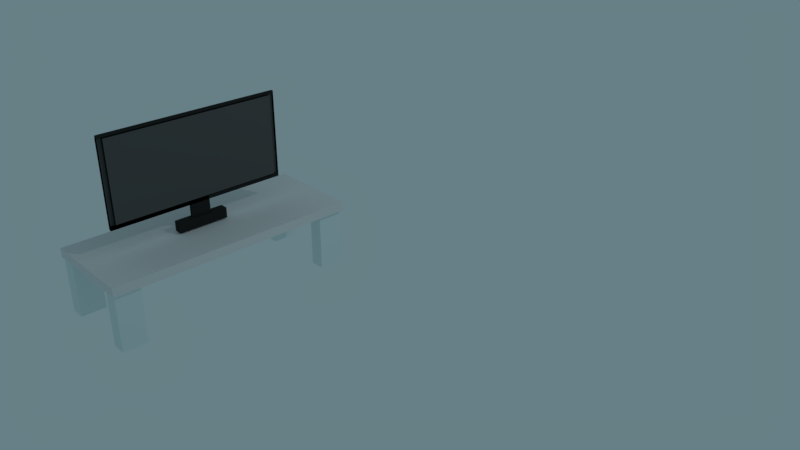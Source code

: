 # Source: UVforTV21.blend  (saved by Blender 2.79.0; exported with 4.5.12 LTS)
import bpy
from mathutils import Matrix  # noqa: F401  (used for matrix-valued properties, if any)

bpy.ops.wm.read_factory_settings(use_empty=True)
scene = bpy.context.scene
scene.name = 'Scene'

# ---- collections
col_collection_1 = bpy.data.collections.new('Collection 1'); scene.collection.children.link(col_collection_1)

# ---- materials (node trees are filled in below, after node groups)
mat_ousidetv = bpy.data.materials.new('oUSIDETV')
mat_ousidetv.alpha_threshold = 0.0
mat_ousidetv.roughness = 0.5
mat_screentv = bpy.data.materials.new('ScreenTv')
mat_screentv.alpha_threshold = 0.0
mat_screentv.roughness = 0.5
mat_material_007 = bpy.data.materials.new('Material.007')
mat_material_007.alpha_threshold = 0.0
mat_material_007.roughness = 0.5
mat_material_008 = bpy.data.materials.new('Material.008')
mat_material_008.alpha_threshold = 0.0
mat_material_008.roughness = 0.5

# ---- material node trees
mat_ousidetv.use_nodes = True; mat_ousidetv.node_tree.nodes.clear()
_N = mat_ousidetv.node_tree.nodes; _L = mat_ousidetv.node_tree.links
n0 = _N.new('ShaderNodeOutputMaterial'); n0.name = 'Material Output'; n0.location = (300, 300)
n1 = _N.new('ShaderNodeBsdfDiffuse'); n1.name = 'Diffuse BSDF'; n1.location = (10, 300)
n1.inputs[0].default_value = (0.02539, 0.02539, 0.02539, 1.0)
_L.new(n1.outputs[0], n0.inputs[0])
n0.is_active_output = True
mat_screentv.use_nodes = True; mat_screentv.node_tree.nodes.clear()
_N = mat_screentv.node_tree.nodes; _L = mat_screentv.node_tree.links
n0 = _N.new('ShaderNodeOutputMaterial'); n0.name = 'Material Output'; n0.location = (300, 300)
n1 = _N.new('ShaderNodeBsdfDiffuse'); n1.name = 'Diffuse BSDF'; n1.location = (10, 300)
n1.inputs[0].default_value = (0.1025, 0.1025, 0.1025, 1.0)
_L.new(n1.outputs[0], n0.inputs[0])
n0.is_active_output = True
mat_material_007.use_nodes = True; mat_material_007.node_tree.nodes.clear()
_N = mat_material_007.node_tree.nodes; _L = mat_material_007.node_tree.links
n0 = _N.new('ShaderNodeOutputMaterial'); n0.name = 'Material Output'; n0.location = (300, 300)
n1 = _N.new('ShaderNodeBsdfDiffuse'); n1.name = 'Diffuse BSDF'; n1.location = (10, 300)
_L.new(n1.outputs[0], n0.inputs[0])
n0.is_active_output = True
mat_material_008.use_nodes = True; mat_material_008.node_tree.nodes.clear()
_N = mat_material_008.node_tree.nodes; _L = mat_material_008.node_tree.links
n0 = _N.new('ShaderNodeOutputMaterial'); n0.name = 'Material Output'; n0.location = (300, 300)
n1 = _N.new('ShaderNodeBsdfDiffuse'); n1.name = 'Diffuse BSDF'; n1.location = (10, 300)
n1.inputs[0].default_value = (0.7799, 0.8829, 0.8829, 1.0)
_L.new(n1.outputs[0], n0.inputs[0])
n0.is_active_output = True

# ---- world
world_world = bpy.data.worlds.new('World'); scene.world = world_world
world_world.color = (0.1357, 0.2137, 0.2396)
world_world.use_sun_shadow = False
world_world.sun_shadow_jitter_overblur = 0.0
world_world.cycles.sampling_method = 'MANUAL'

# ---- cameras
cam_camera = bpy.data.cameras.new('Camera')
cam_camera.clip_end = 100.0
cam_camera.lens = 35.0
cam_camera.sensor_width = 32.0
cam_camera.sensor_height = 18.0
cam_camera.ortho_scale = 7.314
cam_camera.dof.focus_distance = 0.0

# ---- lights
light_lamp = bpy.data.lights.new('Lamp', 'POINT')
light_lamp.transmission_factor = 0.0
light_lamp.cutoff_distance = 30.0
light_lamp.energy = 100.0
light_lamp.shadow_buffer_clip_start = 1.001
light_lamp.shadow_soft_size = 0.1
light_lamp.shadow_maximum_resolution = 0.006
light_lamp.use_absolute_resolution = True

# ---- meshes
me_cube_011 = bpy.data.meshes.new('Cube.011')
me_cube_011.from_pydata([(-1.0, -1.0, -1.0), (-1.0, -1.0, 1.0), (-1.0, 1.0, -1.0), (-1.0, 1.0, 1.0), (1.0, -1.0, -1.0), (1.0, -1.0, 1.0), (1.0, 1.0, -1.0), (1.0, 1.0, 1.0), (-0.3862, -0.3862, 1.0), (-0.3862, 0.3862, 1.0), (0.3862, 0.3862, 1.0), (0.3862, -0.3862, 1.0), (-0.3862, -0.3862, 4.284), (-0.3862, 0.3862, 4.284), (0.3862, 0.3862, 4.284), (0.3862, -0.3862, 4.284), (-0.3862, -3.323, 4.483), (-0.3862, 3.323, 4.483), (0.3862, 3.522, 4.284), (0.3862, -3.522, 4.284), (-0.3862, -3.323, 20.06), (-0.3862, 3.323, 20.06), (0.3862, 3.522, 20.26), (0.3862, -3.522, 20.26), (-0.3862, -3.522, 4.284), (-0.3862, 3.522, 4.284), (-0.3862, -3.522, 20.26), (-0.3862, 3.522, 20.26), (0.5393, -3.323, 4.483), (0.5393, 3.323, 4.483), (0.5393, -3.323, 20.06), (0.5393, 3.323, 20.06), (-0.2582, 3.522, 4.284), (-0.2582, -3.522, 4.284), (-0.2582, 3.522, 20.26), (-0.2582, -3.522, 20.26), (0.3862, 3.522, 20.73), (0.3862, -3.522, 20.73), (-0.2582, 3.522, 20.73), (-0.2582, -3.522, 20.73), (-0.3862, 0.3862, 3.603), (0.3862, 0.3862, 3.603), (-0.3862, 3.522, 3.603), (0.3862, 3.522, 3.603), (0.3862, -3.522, 3.603), (-0.2582, 3.522, 3.603), (-0.2582, -3.522, 3.603)], [], [(0, 1, 3, 2), (2, 3, 7, 6), (6, 7, 5, 4), (4, 5, 1, 0), (2, 6, 4, 0), (5, 7, 10, 11), (8, 11, 15, 12), (3, 1, 8, 9), (1, 5, 11, 8), (7, 3, 9, 10), (25, 18, 43, 42), (10, 9, 13, 14), (11, 10, 14, 15), (9, 8, 12, 13), (18, 22, 34, 32), (15, 14, 18, 19), (13, 12, 24, 25), (12, 15, 19, 24), (22, 27, 26, 23), (16, 20, 30, 28), (24, 19, 23, 26), (18, 25, 27, 22), (16, 17, 25, 24), (21, 20, 26, 27), (20, 16, 24, 26), (17, 21, 27, 25), (29, 28, 30, 31), (17, 16, 28, 29), (21, 17, 29, 31), (20, 21, 31, 30), (33, 32, 34, 35), (23, 35, 39, 37), (18, 14, 41, 43), (23, 19, 33, 35), (36, 37, 39, 38), (34, 22, 36, 38), (22, 23, 37, 36), (35, 34, 38, 39), (41, 40, 42, 43), (44, 43, 45, 46), (32, 33, 46, 45), (33, 19, 44, 46), (18, 32, 45, 43), (14, 13, 40, 41), (13, 25, 42, 40), (19, 18, 43, 44)])
me_cube_011.polygons.foreach_set('material_index', [0, 0, 0, 0, 0, 0, 0, 0, 0, 0, 0, 0, 0, 0, 0, 0, 0, 0, 0, 0, 0, 0, 0, 0, 0, 0, 1, 0, 0, 0, 1, 0, 0, 0, 0, 0, 0, 0, 0, 0, 0, 0, 0, 0, 0, 0])
_uv = me_cube_011.uv_layers.new(name='UVMap')
_uv.uv.foreach_set('vector', [0.9999, 9.328e-05, 0.9449, 0.04798, 0.9327, 0.0618, 0.9603, 0.03565, 0.9603, 0.03565, 0.9327, 0.0618, 0.9251, 0.06508, 0.9482, 0.04505, 0.9482, 0.04505, 0.9251, 0.06508, 0.9296, 0.0581, 0.9592, 0.03441, 0.9592, 0.03441, 0.9296, 0.0581, 0.9449, 0.04798, 0.9999, 9.328e-05, 0.9603, 0.03565, 0.9482, 0.04505, 0.9592, 0.03441, 0.9999, 9.328e-05, 0.9296, 0.0581, 0.9251, 0.06508, 0.9038, 0.08393, 0.9053, 0.08141, 0.9089, 0.07878, 0.9053, 0.08141, 0.5921, 0.3596, 0.5816, 0.3663, 0.9327, 0.0618, 0.9449, 0.04798, 0.9089, 0.07878, 0.907, 0.08233, 0.9449, 0.04798, 0.9296, 0.0581, 0.9053, 0.08141, 0.9089, 0.07878, 0.9251, 0.06508, 0.9327, 0.0618, 0.907, 0.08233, 0.9038, 0.08393, 0.5442, 0.4204, 0.5497, 0.4499, 0.536, 0.4392, 0.5405, 0.4268, 0.9038, 0.08393, 0.907, 0.08233, 0.5903, 0.3588, 0.5708, 0.3647, 0.9053, 0.08141, 0.9038, 0.08393, 0.5708, 0.3647, 0.5921, 0.3596, 0.907, 0.08233, 0.9089, 0.07878, 0.5816, 0.3663, 0.5903, 0.3588, 0.5497, 0.4499, 0.1829, 0.8331, 0.2033, 0.8662, 0.5506, 0.4856, 0.5921, 0.3596, 0.5708, 0.3647, 0.5305, 0.4362, 0.5079, 0.406, 0.5903, 0.3588, 0.5816, 0.3663, 0.5132, 0.4284, 0.5442, 0.4204, 0.5816, 0.3663, 0.5921, 0.3596, 0.5079, 0.406, 0.5132, 0.4284, 0.1829, 0.8331, 0.1692, 0.8066, 0.1069, 0.83, 0.06654, 0.8297, 0.5269, 0.4701, 0.1567, 0.8314, 0.1979, 0.8262, 0.5312, 0.5027, 0.5132, 0.4284, 0.5079, 0.406, 0.06654, 0.8297, 0.1069, 0.83, 0.5497, 0.4499, 0.5442, 0.4204, 0.1692, 0.8066, 0.1829, 0.8331, 0.5269, 0.4701, 0.5002, 0.4164, 0.5442, 0.4204, 0.5132, 0.4284, 0.1498, 0.768, 0.1567, 0.8314, 0.1069, 0.83, 0.1692, 0.8066, 0.1567, 0.8314, 0.5269, 0.4701, 0.5132, 0.4284, 0.1069, 0.83, 0.5002, 0.4164, 0.1498, 0.768, 0.1692, 0.8066, 0.5442, 0.4204, 0.4643, 0.4197, 0.5312, 0.5027, 0.1979, 0.8262, 0.1408, 0.7384, 0.5002, 0.4164, 0.5269, 0.4701, 0.5312, 0.5027, 0.4643, 0.4197, 0.1498, 0.768, 0.5002, 0.4164, 0.4643, 0.4197, 0.1408, 0.7384, 0.1567, 0.8314, 0.1498, 0.768, 0.1408, 0.7384, 0.1979, 0.8262, 0.4556, 0.3973, 0.5506, 0.4856, 0.2033, 0.8662, 0.04977, 0.8215, 0.06654, 0.8297, 0.04977, 0.8215, 9.328e-05, 0.8704, 0.0321, 0.8404, 0.5305, 0.4362, 0.5708, 0.3647, 0.5742, 0.3694, 0.536, 0.4392, 0.06654, 0.8297, 0.5079, 0.406, 0.4556, 0.3973, 0.04977, 0.8215, 0.1928, 0.8404, 0.0321, 0.8404, 9.328e-05, 0.8704, 0.201, 0.8517, 0.2033, 0.8662, 0.1829, 0.8331, 0.1928, 0.8404, 0.201, 0.8517, 0.1829, 0.8331, 0.06654, 0.8297, 0.0321, 0.8404, 0.1928, 0.8404, 0.04977, 0.8215, 0.2033, 0.8662, 0.201, 0.8517, 9.328e-05, 0.8704, 0.5742, 0.3694, 0.5827, 0.3678, 0.5405, 0.4268, 0.536, 0.4392, 0.4901, 0.4135, 0.5352, 0.4468, 0.5372, 0.4675, 0.4715, 0.4105, 0.5506, 0.4856, 0.4556, 0.3973, 0.4715, 0.4105, 0.5372, 0.4675, 0.4556, 0.3973, 0.5079, 0.406, 0.4901, 0.4135, 0.4715, 0.4105, 0.5497, 0.4499, 0.5506, 0.4856, 0.5372, 0.4675, 0.5352, 0.4468, 0.5708, 0.3647, 0.5903, 0.3588, 0.5827, 0.3678, 0.5742, 0.3694, 0.5903, 0.3588, 0.5442, 0.4204, 0.5405, 0.4268, 0.5827, 0.3678, 0.5079, 0.406, 0.5305, 0.4362, 0.5352, 0.4468, 0.4901, 0.4135])
me_cube_011.materials.append(mat_ousidetv)
me_cube_011.materials.append(mat_screentv)
me_cube_011.use_remesh_preserve_volume = False
me_cube_011.use_remesh_preserve_attributes = False
me_cube_011.use_mirror_vertex_groups = False
me_cube_011.update()
me_cube_009 = bpy.data.meshes.new('Cube.009')
me_cube_009.from_pydata([(-1.0, -1.0, -1.0), (-1.0, -1.0, 1.0), (-1.0, 1.0, -1.0), (-1.0, 1.0, 1.0), (1.0, -1.0, -1.0), (1.0, -1.0, 1.0), (1.0, 1.0, -1.0), (1.0, 1.0, 1.0)], [], [(0, 1, 3, 2), (2, 3, 7, 6), (6, 7, 5, 4), (4, 5, 1, 0), (2, 6, 4, 0), (7, 3, 1, 5)])
me_cube_009.materials.append(mat_material_007)
me_cube_009.use_remesh_preserve_volume = False
me_cube_009.use_remesh_preserve_attributes = False
me_cube_009.use_mirror_vertex_groups = False
me_cube_009.update()
me_cube_008 = bpy.data.meshes.new('Cube.008')
me_cube_008.from_pydata([(-1.0, -1.0, -1.0), (-1.0, -1.0, 1.0), (-1.0, 1.0, -1.0), (-1.0, 1.0, 1.0), (1.0, -1.0, -1.0), (1.0, -1.0, 1.0), (1.0, 1.0, -1.0), (1.0, 1.0, 1.0)], [], [(0, 1, 3, 2), (2, 3, 7, 6), (6, 7, 5, 4), (4, 5, 1, 0), (2, 6, 4, 0), (7, 3, 1, 5)])
me_cube_008.materials.append(mat_material_008)
me_cube_008.use_remesh_preserve_volume = False
me_cube_008.use_remesh_preserve_attributes = False
me_cube_008.use_mirror_vertex_groups = False
me_cube_008.update()
me_cube_003 = bpy.data.meshes.new('Cube.003')
me_cube_003.from_pydata([(-1.0, -1.0, -1.0), (-1.0, -1.0, 1.0), (-1.0, 1.0, -1.0), (-1.0, 1.0, 1.0), (1.0, -1.0, -1.0), (1.0, -1.0, 1.0), (1.0, 1.0, -1.0), (1.0, 1.0, 1.0)], [], [(0, 1, 3, 2), (2, 3, 7, 6), (6, 7, 5, 4), (4, 5, 1, 0), (2, 6, 4, 0), (7, 3, 1, 5)])
me_cube_003.materials.append(mat_material_008)
me_cube_003.use_remesh_preserve_volume = False
me_cube_003.use_remesh_preserve_attributes = False
me_cube_003.use_mirror_vertex_groups = False
me_cube_003.update()
me_cube_002 = bpy.data.meshes.new('Cube.002')
me_cube_002.from_pydata([(-1.0, -1.0, -1.0), (-1.0, -1.0, 1.0), (-1.0, 1.0, -1.0), (-1.0, 1.0, 1.0), (1.0, -1.0, -1.0), (1.0, -1.0, 1.0), (1.0, 1.0, -1.0), (1.0, 1.0, 1.0)], [], [(0, 1, 3, 2), (2, 3, 7, 6), (6, 7, 5, 4), (4, 5, 1, 0), (2, 6, 4, 0), (7, 3, 1, 5)])
me_cube_002.materials.append(mat_material_008)
me_cube_002.use_remesh_preserve_volume = False
me_cube_002.use_remesh_preserve_attributes = False
me_cube_002.use_mirror_vertex_groups = False
me_cube_002.update()
me_cube = bpy.data.meshes.new('Cube')
me_cube.from_pydata([(-1.0, -1.0, -1.0), (-1.0, -1.0, 1.0), (-1.0, 1.0, -1.0), (-1.0, 1.0, 1.0), (1.0, -1.0, -1.0), (1.0, -1.0, 1.0), (1.0, 1.0, -1.0), (1.0, 1.0, 1.0)], [], [(0, 1, 3, 2), (2, 3, 7, 6), (6, 7, 5, 4), (4, 5, 1, 0), (2, 6, 4, 0), (7, 3, 1, 5)])
me_cube.materials.append(mat_material_008)
me_cube.use_remesh_preserve_volume = False
me_cube.use_remesh_preserve_attributes = False
me_cube.use_mirror_vertex_groups = False
me_cube.update()

# ---- objects
ob_cube_005 = bpy.data.objects.new('Cube.005', me_cube_011)
ob_cube_002 = bpy.data.objects.new('Cube.002', me_cube_009)
ob_cube_001 = bpy.data.objects.new('Cube.001', me_cube_008)
ob_cube_004 = bpy.data.objects.new('Cube.004', me_cube_003)
ob_cube_003 = bpy.data.objects.new('Cube.003', me_cube_002)
ob_cube = bpy.data.objects.new('Cube', me_cube)
ob_lamp = bpy.data.objects.new('Lamp', light_lamp)
ob_camera = bpy.data.objects.new('Camera', cam_camera)

# ---- transforms, parenting, visibility, modifiers, constraints
ob_cube_005.location = (-0.7403, -1.82, 0.9302)
ob_cube_005.scale = (0.04695, -0.2912, 0.05882)
ob_cube_005.lineart.crease_threshold = 0.0
ob_cube_002.location = (-0.715, -1.75, 0.804)
ob_cube_002.scale = (0.5628, 1.422, 0.05278)
ob_cube_002.lineart.crease_threshold = 0.0
ob_cube_001.location = (-1.186, -3.009, 0.461)
ob_cube_001.scale = (0.084, 0.142, 0.364)
ob_cube_001.lineart.crease_threshold = 0.0
ob_cube_004.location = (-0.2738, -3.009, 0.461)
ob_cube_004.scale = (0.084, 0.142, 0.364)
ob_cube_004.lineart.crease_threshold = 0.0
ob_cube_003.location = (-0.2738, -0.4994, 0.461)
ob_cube_003.scale = (0.084, 0.142, 0.364)
ob_cube_003.lineart.crease_threshold = 0.0
ob_cube.location = (-1.188, -0.4994, 0.461)
ob_cube.scale = (0.084, 0.142, 0.364)
ob_cube.lineart.crease_threshold = 0.0
ob_lamp.location = (3.79, 0.7994, 5.597)
ob_lamp.rotation_euler = (0.6503, 0.05522, 1.866)
ob_lamp.scale = (0.9164, 0.9164, 0.9164)
ob_lamp.lock_rotations_4d = False
ob_lamp.empty_display_type = 'ARROWS'
ob_lamp.color = (0.0, 0.0, 0.0, 0.0)
ob_lamp.lineart.crease_threshold = 0.0
ob_camera.location = (6.91, -6.085, 5.083)
ob_camera.rotation_euler = (1.109, 0.0, 0.8149)
ob_camera.scale = (0.9164, 0.9164, 0.9164)
ob_camera.lock_rotations_4d = False
ob_camera.empty_display_type = 'ARROWS'
ob_camera.color = (0.0, 0.0, 0.0, 0.0)
ob_camera.display_type = 'WIRE'
ob_camera.lineart.crease_threshold = 0.0

# ---- collection membership
col_collection_1.objects.link(ob_cube_005)
col_collection_1.objects.link(ob_cube_002)
col_collection_1.objects.link(ob_cube_001)
col_collection_1.objects.link(ob_cube_004)
col_collection_1.objects.link(ob_cube_003)
col_collection_1.objects.link(ob_cube)
col_collection_1.objects.link(ob_lamp)
col_collection_1.objects.link(ob_camera)

# ---- scene / render settings (as saved in the file)
scene.camera = ob_camera
scene.frame_start = 1; scene.frame_end = 250; scene.frame_set(1)
scene.render.engine = 'CYCLES'
scene.render.resolution_percentage = 50
scene.render.dither_intensity = 0.0
scene.cycles.use_denoising = False
scene.cycles.samples = 128
scene.cycles.sampling_pattern = 'TABULATED_SOBOL'
scene.cycles.use_adaptive_sampling = False
scene.cycles.use_light_tree = False
scene.cycles.blur_glossy = 0.0
scene.cycles.sample_clamp_indirect = 0.0
scene.view_settings.view_transform = 'Standard'
bpy.context.view_layer.update()
